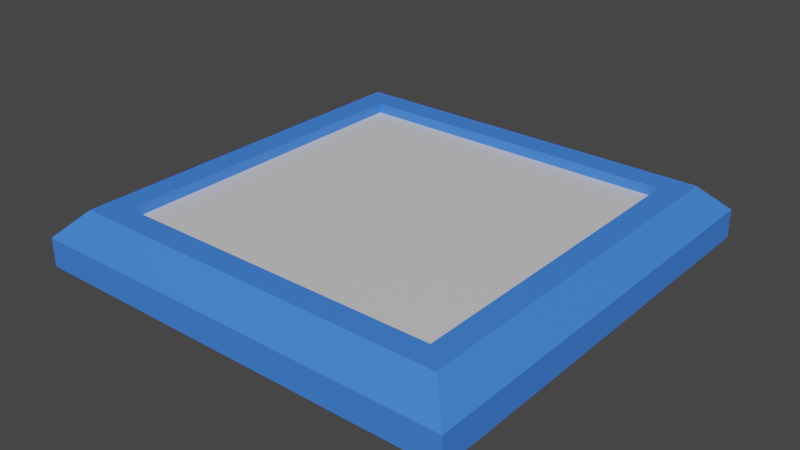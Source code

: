 # Source: Platform_.blend  (saved by Blender 2.91.10; exported with 4.5.12 LTS)
import bpy
from mathutils import Matrix  # noqa: F401  (used for matrix-valued properties, if any)

bpy.ops.wm.read_factory_settings(use_empty=True)
scene = bpy.context.scene
scene.name = 'Scene'

# ---- collections
col_collection = bpy.data.collections.new('Collection'); scene.collection.children.link(col_collection)

# ---- materials (node trees are filled in below, after node groups)
mat_material_004 = bpy.data.materials.new('Material.004')
mat_material_004.use_transparent_shadow = False
mat_material_005 = bpy.data.materials.new('Material.005')
mat_material_005.use_transparent_shadow = False

# ---- material node trees
mat_material_004.use_nodes = True; mat_material_004.node_tree.nodes.clear()
_N = mat_material_004.node_tree.nodes; _L = mat_material_004.node_tree.links
n0 = _N.new('ShaderNodeBsdfPrincipled'); n0.name = 'Principled BSDF'; n0.location = (10, 300)
n0.distribution = 'GGX'
n0.subsurface_method = 'BURLEY'
n0.inputs[0].default_value = (0.05279, 0.2183, 0.8829, 1.0)
n0.inputs[3].default_value = 1.45
n0.inputs[27].default_value = (0.0, 0.0, 0.0, 1.0)
n0.inputs[28].default_value = 1.0
n1 = _N.new('ShaderNodeOutputMaterial'); n1.name = 'Material Output'; n1.location = (300, 300)
_L.new(n0.outputs[0], n1.inputs[0])
n1.is_active_output = True
mat_material_005.use_nodes = True; mat_material_005.node_tree.nodes.clear()
_N = mat_material_005.node_tree.nodes; _L = mat_material_005.node_tree.links
n0 = _N.new('ShaderNodeBsdfPrincipled'); n0.name = 'Principled BSDF'; n0.location = (10, 300)
n0.distribution = 'GGX'
n0.subsurface_method = 'BURLEY'
n0.inputs[0].default_value = (0.686, 0.686, 0.686, 1.0)
n0.inputs[3].default_value = 1.45
n0.inputs[27].default_value = (0.0, 0.0, 0.0, 1.0)
n0.inputs[28].default_value = 1.0
n1 = _N.new('ShaderNodeOutputMaterial'); n1.name = 'Material Output'; n1.location = (300, 300)
_L.new(n0.outputs[0], n1.inputs[0])
n1.is_active_output = True

# ---- world
world_world = bpy.data.worlds.new('World'); scene.world = world_world
world_world.use_nodes = True; world_world.node_tree.nodes.clear()
_N = world_world.node_tree.nodes; _L = world_world.node_tree.links
n0 = _N.new('ShaderNodeOutputWorld'); n0.name = 'World Output'; n0.location = (300, 300)
n1 = _N.new('ShaderNodeBackground'); n1.name = 'Background'; n1.location = (10, 300)
n1.inputs[0].default_value = (0.05088, 0.05088, 0.05088, 1.0)
_L.new(n1.outputs[0], n0.inputs[0])
n0.is_active_output = True
world_world.color = (0.05088, 0.05088, 0.05088)
world_world.use_sun_shadow = False
world_world.sun_shadow_jitter_overblur = 0.0

# ---- meshes
me_cube_006 = bpy.data.meshes.new('Cube.006')
me_cube_006.from_pydata([(-1.0, -1.0, 0.75), (-1.0, 1.0, 0.75), (1.0, 1.0, 0.75), (1.0, -1.0, 0.75), (-1.0, -1.0, 0.875), (-1.0, 1.0, 0.875), (1.0, 1.0, 0.875), (1.0, -1.0, 0.875), (-0.8824, -0.8824, 1.0), (-1.0, -1.0, 0.8824), (-0.8824, 0.8824, 1.0), (-1.0, 1.0, 0.8824), (0.8824, -0.8824, 1.0), (1.0, -1.0, 0.8824), (0.8824, 0.8824, 1.0), (1.0, 1.0, 0.8824), (-0.7689, -0.7689, 0.9976), (-0.7689, 0.7689, 0.9976), (0.7689, 0.7689, 0.9976), (0.7689, -0.7689, 0.9976), (-1.0, 1.0, 0.7525), (-1.0, -1.0, 0.7525), (1.0, 1.0, 0.7525), (1.0, -1.0, 0.7525), (-0.8824, -0.8824, 0.9976), (-0.8824, 0.8824, 0.9976), (0.8824, 0.8824, 0.9976), (0.8824, -0.8824, 0.9976), (-0.7689, -0.7689, 0.9512), (-0.7689, 0.7689, 0.9512), (0.7689, 0.7689, 0.9512), (0.7689, -0.7689, 0.9512)], [], [(10, 8, 24, 25), (6, 15, 13, 7), (4, 9, 11, 5), (5, 11, 15, 6), (3, 7, 4, 0), (2, 6, 7, 3), (1, 5, 6, 2), (0, 4, 5, 1), (8, 10, 11, 9), (10, 14, 15, 11), (14, 12, 13, 15), (12, 8, 9, 13), (7, 13, 9, 4), (19, 18, 30, 31), (8, 12, 27, 24), (14, 10, 25, 26), (12, 14, 26, 27), (20, 22, 23, 21), (16, 17, 25, 24), (17, 18, 26, 25), (18, 19, 27, 26), (19, 16, 24, 27), (30, 29, 28, 31), (17, 16, 28, 29), (16, 19, 31, 28), (18, 17, 29, 30)])
me_cube_006.polygons.foreach_set('material_index', [0, 0, 0, 0, 0, 0, 0, 0, 0, 0, 0, 0, 0, 0, 0, 0, 0, 0, 0, 0, 0, 0, 1, 0, 0, 0])
_uv = me_cube_006.uv_layers.new(name='UVMap')
_uv.uv.foreach_set('vector', [0.8603, 0.5147, 0.8603, 0.7353, 0.8603, 0.7353, 0.8603, 0.5147, 0.6094, 0.5, 0.6103, 0.5, 0.6103, 0.75, 0.6094, 0.75, 0.6094, 0.0, 0.6103, 0.0, 0.6103, 0.25, 0.6094, 0.25, 0.6094, 0.25, 0.6103, 0.25, 0.6103, 0.5, 0.6094, 0.5, 0.5938, 0.75, 0.6094, 0.75, 0.6094, 1.0, 0.5938, 1.0, 0.5938, 0.5, 0.6094, 0.5, 0.6094, 0.75, 0.5938, 0.75, 0.5938, 0.25, 0.6094, 0.25, 0.6094, 0.5, 0.5938, 0.5, 0.5938, 0.0, 0.6094, 0.0, 0.6094, 0.25, 0.5938, 0.25, 0.8603, 0.7353, 0.8603, 0.5147, 0.875, 0.5, 0.875, 0.75, 0.8603, 0.5147, 0.6397, 0.5147, 0.625, 0.5, 0.875, 0.5, 0.6397, 0.5147, 0.6397, 0.7353, 0.6103, 0.75, 0.6103, 0.5, 0.6397, 0.7353, 0.8603, 0.7353, 0.875, 0.75, 0.625, 0.75, 0.6094, 0.75, 0.6103, 0.75, 0.6103, 1.0, 0.6094, 1.0, 0.6539, 0.7211, 0.6539, 0.5289, 0.6539, 0.5289, 0.6539, 0.7211, 0.8603, 0.7353, 0.6397, 0.7353, 0.6397, 0.7353, 0.8603, 0.7353, 0.6397, 0.5147, 0.8603, 0.5147, 0.8603, 0.5147, 0.6397, 0.5147, 0.6397, 0.7353, 0.6397, 0.5147, 0.6397, 0.5147, 0.6397, 0.7353, 0.125, 0.5, 0.375, 0.5, 0.375, 0.75, 0.125, 0.75, 0.8461, 0.7211, 0.8461, 0.5289, 0.8603, 0.5147, 0.8603, 0.7353, 0.8461, 0.5289, 0.6539, 0.5289, 0.6397, 0.5147, 0.8603, 0.5147, 0.6539, 0.5289, 0.6539, 0.7211, 0.6397, 0.7353, 0.6397, 0.5147, 0.6539, 0.7211, 0.8461, 0.7211, 0.8603, 0.7353, 0.6397, 0.7353, 0.6539, 0.5289, 0.8461, 0.5289, 0.8461, 0.7211, 0.6539, 0.7211, 0.8461, 0.5289, 0.8461, 0.7211, 0.8461, 0.7211, 0.8461, 0.5289, 0.8461, 0.7211, 0.6539, 0.7211, 0.6539, 0.7211, 0.8461, 0.7211, 0.6539, 0.5289, 0.8461, 0.5289, 0.8461, 0.5289, 0.6539, 0.5289])
me_cube_006.materials.append(mat_material_004)
me_cube_006.materials.append(mat_material_005)
me_cube_006.use_remesh_fix_poles = True
me_cube_006.use_remesh_preserve_attributes = False
me_cube_006.use_mirror_vertex_groups = False
me_cube_006.update()

# ---- objects
ob_cube_003 = bpy.data.objects.new('Cube.003', me_cube_006)

# ---- transforms, parenting, visibility, modifiers, constraints
ob_cube_003.location = (9.158, 0.0, 0.0)
ob_cube_003.lineart.crease_threshold = 0.0

# ---- collection membership
col_collection.objects.link(ob_cube_003)

# ---- scene / render settings (as saved in the file)
scene.frame_start = 1; scene.frame_end = 250; scene.frame_set(1)
scene.render.engine = 'BLENDER_EEVEE_NEXT'
scene.cycles.use_denoising = False
scene.cycles.samples = 128
scene.cycles.sampling_pattern = 'TABULATED_SOBOL'
scene.cycles.use_adaptive_sampling = False
scene.cycles.use_light_tree = False
scene.view_settings.view_transform = 'Filmic'
bpy.context.view_layer.update()

# ---- added for rendering (the .blend has no active camera and no usable light): camera, sun
cam_auto = bpy.data.cameras.new('AutoCamera')
cam_auto.lens = 50.0
cam_auto.sensor_width = 36.0
cam_auto.clip_end = 1000.0
ob_auto_camera = bpy.data.objects.new('AutoCamera', cam_auto)
scene.collection.objects.link(ob_auto_camera)
ob_auto_camera.location = (11.7855, -3.15256, 2.97671)
ob_auto_camera.rotation_euler = (1.09748, -7.21219e-08, 0.694738)
scene.camera = ob_auto_camera
light_auto_sun = bpy.data.lights.new('AutoSun', 'SUN')
light_auto_sun.energy = 3.0
light_auto_sun.angle = 0.0523599
ob_auto_sun = bpy.data.objects.new('AutoSun', light_auto_sun)
scene.collection.objects.link(ob_auto_sun)
ob_auto_sun.rotation_euler = (0.872665, 0.174533, 0.523599)
bpy.context.view_layer.update()
